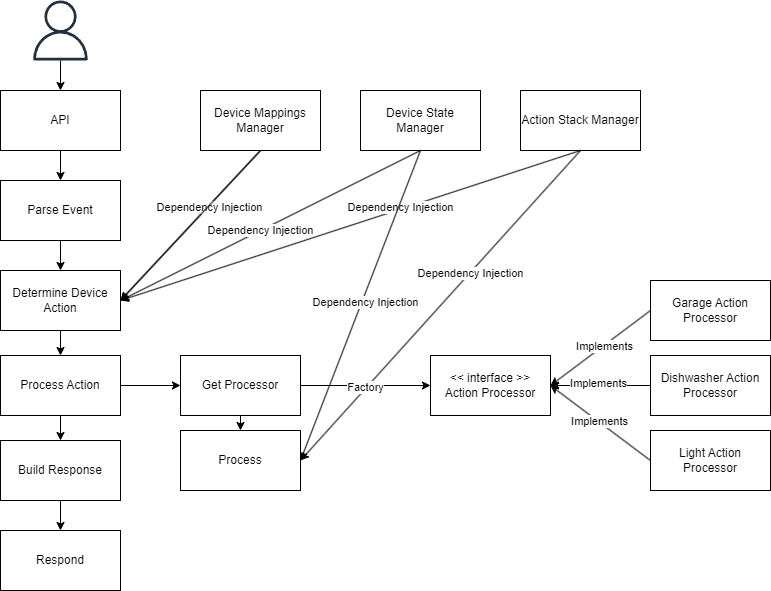

The diagram above was exported from draw.io. Its source (the exported page's mxGraphModel, read from the mxfile embedded in the PNG):
<mxGraphModel dx="1434" dy="772" grid="1" gridSize="10" guides="1" tooltips="1" connect="1" arrows="1" fold="1" page="1" pageScale="1" pageWidth="1100" pageHeight="850" background="none" math="0" shadow="0">
  <root>
    <mxCell id="0" />
    <mxCell id="1" parent="0" />
    <mxCell id="3ewk7DgCt7lvuQw6JB_--1" value="API" style="rounded=0;whiteSpace=wrap;html=1;" vertex="1" parent="1">
      <mxGeometry x="170" y="160" width="120" height="60" as="geometry" />
    </mxCell>
    <mxCell id="3ewk7DgCt7lvuQw6JB_--3" value="" style="endArrow=classic;html=1;rounded=0;" edge="1" parent="1" source="3ewk7DgCt7lvuQw6JB_--5" target="3ewk7DgCt7lvuQw6JB_--1">
      <mxGeometry width="50" height="50" relative="1" as="geometry">
        <mxPoint x="130" y="500" as="sourcePoint" />
        <mxPoint x="160" y="470" as="targetPoint" />
      </mxGeometry>
    </mxCell>
    <mxCell id="3ewk7DgCt7lvuQw6JB_--5" value="" style="sketch=0;outlineConnect=0;fontColor=#232F3E;gradientColor=none;fillColor=#232F3D;strokeColor=none;dashed=0;verticalLabelPosition=bottom;verticalAlign=top;align=center;html=1;fontSize=12;fontStyle=0;aspect=fixed;pointerEvents=1;shape=mxgraph.aws4.user;" vertex="1" parent="1">
      <mxGeometry x="200" y="70" width="60" height="60" as="geometry" />
    </mxCell>
    <mxCell id="3ewk7DgCt7lvuQw6JB_--7" value="Determine Device Action" style="rounded=0;whiteSpace=wrap;html=1;" vertex="1" parent="1">
      <mxGeometry x="170" y="340" width="120" height="60" as="geometry" />
    </mxCell>
    <mxCell id="3ewk7DgCt7lvuQw6JB_--8" value="Parse Event" style="rounded=0;whiteSpace=wrap;html=1;" vertex="1" parent="1">
      <mxGeometry x="170" y="250" width="120" height="60" as="geometry" />
    </mxCell>
    <mxCell id="3ewk7DgCt7lvuQw6JB_--9" value="Process Action" style="rounded=0;whiteSpace=wrap;html=1;" vertex="1" parent="1">
      <mxGeometry x="170" y="425" width="120" height="60" as="geometry" />
    </mxCell>
    <mxCell id="3ewk7DgCt7lvuQw6JB_--10" value="Build Response" style="rounded=0;whiteSpace=wrap;html=1;" vertex="1" parent="1">
      <mxGeometry x="170" y="510" width="120" height="60" as="geometry" />
    </mxCell>
    <mxCell id="3ewk7DgCt7lvuQw6JB_--11" value="Respond" style="rounded=0;whiteSpace=wrap;html=1;" vertex="1" parent="1">
      <mxGeometry x="170" y="600" width="120" height="60" as="geometry" />
    </mxCell>
    <mxCell id="3ewk7DgCt7lvuQw6JB_--12" value="" style="endArrow=classic;html=1;rounded=0;exitX=0.5;exitY=1;exitDx=0;exitDy=0;entryX=0.5;entryY=0;entryDx=0;entryDy=0;" edge="1" parent="1" source="3ewk7DgCt7lvuQw6JB_--1" target="3ewk7DgCt7lvuQw6JB_--8">
      <mxGeometry width="50" height="50" relative="1" as="geometry">
        <mxPoint x="50" y="240" as="sourcePoint" />
        <mxPoint x="100" y="190" as="targetPoint" />
      </mxGeometry>
    </mxCell>
    <mxCell id="3ewk7DgCt7lvuQw6JB_--13" value="" style="endArrow=classic;html=1;rounded=0;exitX=0.5;exitY=1;exitDx=0;exitDy=0;entryX=0.5;entryY=0;entryDx=0;entryDy=0;" edge="1" parent="1" source="3ewk7DgCt7lvuQw6JB_--8" target="3ewk7DgCt7lvuQw6JB_--7">
      <mxGeometry width="50" height="50" relative="1" as="geometry">
        <mxPoint x="220" y="360" as="sourcePoint" />
        <mxPoint x="270" y="310" as="targetPoint" />
      </mxGeometry>
    </mxCell>
    <mxCell id="3ewk7DgCt7lvuQw6JB_--14" value="" style="endArrow=classic;html=1;rounded=0;exitX=0.5;exitY=1;exitDx=0;exitDy=0;entryX=0.5;entryY=0;entryDx=0;entryDy=0;" edge="1" parent="1" source="3ewk7DgCt7lvuQw6JB_--7" target="3ewk7DgCt7lvuQw6JB_--9">
      <mxGeometry width="50" height="50" relative="1" as="geometry">
        <mxPoint x="40" y="430" as="sourcePoint" />
        <mxPoint x="90" y="380" as="targetPoint" />
      </mxGeometry>
    </mxCell>
    <mxCell id="3ewk7DgCt7lvuQw6JB_--16" value="" style="endArrow=classic;html=1;rounded=0;exitX=0.5;exitY=1;exitDx=0;exitDy=0;entryX=0.5;entryY=0;entryDx=0;entryDy=0;" edge="1" parent="1" source="3ewk7DgCt7lvuQw6JB_--9" target="3ewk7DgCt7lvuQw6JB_--10">
      <mxGeometry width="50" height="50" relative="1" as="geometry">
        <mxPoint x="100" y="540" as="sourcePoint" />
        <mxPoint x="150" y="490" as="targetPoint" />
      </mxGeometry>
    </mxCell>
    <mxCell id="3ewk7DgCt7lvuQw6JB_--17" value="" style="endArrow=classic;html=1;rounded=0;exitX=0.5;exitY=1;exitDx=0;exitDy=0;entryX=0.5;entryY=0;entryDx=0;entryDy=0;" edge="1" parent="1" source="3ewk7DgCt7lvuQw6JB_--10" target="3ewk7DgCt7lvuQw6JB_--11">
      <mxGeometry width="50" height="50" relative="1" as="geometry">
        <mxPoint x="40" y="640" as="sourcePoint" />
        <mxPoint x="90" y="590" as="targetPoint" />
      </mxGeometry>
    </mxCell>
    <mxCell id="3ewk7DgCt7lvuQw6JB_--19" value="Device Mappings Manager" style="rounded=0;whiteSpace=wrap;html=1;" vertex="1" parent="1">
      <mxGeometry x="370" y="160" width="120" height="60" as="geometry" />
    </mxCell>
    <mxCell id="3ewk7DgCt7lvuQw6JB_--20" value="Device State Manager" style="rounded=0;whiteSpace=wrap;html=1;" vertex="1" parent="1">
      <mxGeometry x="530" y="160" width="120" height="60" as="geometry" />
    </mxCell>
    <mxCell id="3ewk7DgCt7lvuQw6JB_--21" value="Action Stack Manager" style="rounded=0;whiteSpace=wrap;html=1;" vertex="1" parent="1">
      <mxGeometry x="690" y="160" width="120" height="60" as="geometry" />
    </mxCell>
    <mxCell id="3ewk7DgCt7lvuQw6JB_--22" value="" style="endArrow=classic;html=1;rounded=0;exitX=0.5;exitY=1;exitDx=0;exitDy=0;entryX=1;entryY=0.5;entryDx=0;entryDy=0;" edge="1" parent="1" source="3ewk7DgCt7lvuQw6JB_--19" target="3ewk7DgCt7lvuQw6JB_--7">
      <mxGeometry width="50" height="50" relative="1" as="geometry">
        <mxPoint x="440" y="300" as="sourcePoint" />
        <mxPoint x="490" y="250" as="targetPoint" />
      </mxGeometry>
    </mxCell>
    <mxCell id="3ewk7DgCt7lvuQw6JB_--36" value="Dependency Injection" style="edgeLabel;html=1;align=center;verticalAlign=middle;resizable=0;points=[];" vertex="1" connectable="0" parent="3ewk7DgCt7lvuQw6JB_--22">
      <mxGeometry x="-0.2509" y="1" relative="1" as="geometry">
        <mxPoint as="offset" />
      </mxGeometry>
    </mxCell>
    <mxCell id="3ewk7DgCt7lvuQw6JB_--23" value="" style="endArrow=classic;html=1;rounded=0;entryX=1;entryY=0.5;entryDx=0;entryDy=0;exitX=0.5;exitY=1;exitDx=0;exitDy=0;" edge="1" parent="1" source="3ewk7DgCt7lvuQw6JB_--19" target="3ewk7DgCt7lvuQw6JB_--7">
      <mxGeometry width="50" height="50" relative="1" as="geometry">
        <mxPoint x="620" y="220" as="sourcePoint" />
        <mxPoint x="490" y="360" as="targetPoint" />
      </mxGeometry>
    </mxCell>
    <mxCell id="3ewk7DgCt7lvuQw6JB_--24" value="" style="endArrow=classic;html=1;rounded=0;exitX=0.5;exitY=1;exitDx=0;exitDy=0;entryX=1;entryY=0.5;entryDx=0;entryDy=0;" edge="1" parent="1" source="3ewk7DgCt7lvuQw6JB_--21" target="3ewk7DgCt7lvuQw6JB_--7">
      <mxGeometry width="50" height="50" relative="1" as="geometry">
        <mxPoint x="430" y="500" as="sourcePoint" />
        <mxPoint x="480" y="450" as="targetPoint" />
      </mxGeometry>
    </mxCell>
    <mxCell id="3ewk7DgCt7lvuQw6JB_--34" value="Dependency Injection" style="edgeLabel;html=1;align=center;verticalAlign=middle;resizable=0;points=[];" vertex="1" connectable="0" parent="3ewk7DgCt7lvuQw6JB_--24">
      <mxGeometry x="-0.2187" y="-2" relative="1" as="geometry">
        <mxPoint as="offset" />
      </mxGeometry>
    </mxCell>
    <mxCell id="3ewk7DgCt7lvuQw6JB_--25" value="" style="endArrow=classic;html=1;rounded=0;exitX=0.5;exitY=1;exitDx=0;exitDy=0;entryX=1;entryY=0.5;entryDx=0;entryDy=0;" edge="1" parent="1" source="3ewk7DgCt7lvuQw6JB_--20" target="3ewk7DgCt7lvuQw6JB_--29">
      <mxGeometry width="50" height="50" relative="1" as="geometry">
        <mxPoint x="370" y="540" as="sourcePoint" />
        <mxPoint x="290" y="455" as="targetPoint" />
      </mxGeometry>
    </mxCell>
    <mxCell id="3ewk7DgCt7lvuQw6JB_--33" value="Dependency Injection" style="edgeLabel;html=1;align=center;verticalAlign=middle;resizable=0;points=[];" vertex="1" connectable="0" parent="3ewk7DgCt7lvuQw6JB_--25">
      <mxGeometry x="-0.0315" y="3" relative="1" as="geometry">
        <mxPoint as="offset" />
      </mxGeometry>
    </mxCell>
    <mxCell id="3ewk7DgCt7lvuQw6JB_--26" value="" style="endArrow=classic;html=1;rounded=0;entryX=1;entryY=0.5;entryDx=0;entryDy=0;exitX=0.5;exitY=1;exitDx=0;exitDy=0;" edge="1" parent="1" source="3ewk7DgCt7lvuQw6JB_--21" target="3ewk7DgCt7lvuQw6JB_--29">
      <mxGeometry width="50" height="50" relative="1" as="geometry">
        <mxPoint x="510" y="470" as="sourcePoint" />
        <mxPoint x="390" y="500" as="targetPoint" />
      </mxGeometry>
    </mxCell>
    <mxCell id="3ewk7DgCt7lvuQw6JB_--32" value="Dependency Injection" style="edgeLabel;html=1;align=center;verticalAlign=middle;resizable=0;points=[];" vertex="1" connectable="0" parent="3ewk7DgCt7lvuQw6JB_--26">
      <mxGeometry x="-0.2083" relative="1" as="geometry">
        <mxPoint as="offset" />
      </mxGeometry>
    </mxCell>
    <mxCell id="3ewk7DgCt7lvuQw6JB_--28" value="Get Processor" style="rounded=0;whiteSpace=wrap;html=1;" vertex="1" parent="1">
      <mxGeometry x="350" y="425" width="120" height="60" as="geometry" />
    </mxCell>
    <mxCell id="3ewk7DgCt7lvuQw6JB_--29" value="Process" style="rounded=0;whiteSpace=wrap;html=1;" vertex="1" parent="1">
      <mxGeometry x="350" y="500" width="120" height="60" as="geometry" />
    </mxCell>
    <mxCell id="3ewk7DgCt7lvuQw6JB_--30" value="" style="endArrow=classic;html=1;rounded=0;exitX=0.5;exitY=1;exitDx=0;exitDy=0;entryX=0.5;entryY=0;entryDx=0;entryDy=0;" edge="1" parent="1" source="3ewk7DgCt7lvuQw6JB_--28" target="3ewk7DgCt7lvuQw6JB_--29">
      <mxGeometry width="50" height="50" relative="1" as="geometry">
        <mxPoint x="780" y="630" as="sourcePoint" />
        <mxPoint x="830" y="580" as="targetPoint" />
      </mxGeometry>
    </mxCell>
    <mxCell id="3ewk7DgCt7lvuQw6JB_--31" value="" style="endArrow=classic;html=1;rounded=0;exitX=1;exitY=0.5;exitDx=0;exitDy=0;entryX=0;entryY=0.5;entryDx=0;entryDy=0;" edge="1" parent="1" source="3ewk7DgCt7lvuQw6JB_--9" target="3ewk7DgCt7lvuQw6JB_--28">
      <mxGeometry width="50" height="50" relative="1" as="geometry">
        <mxPoint x="400" y="660" as="sourcePoint" />
        <mxPoint x="450" y="610" as="targetPoint" />
      </mxGeometry>
    </mxCell>
    <mxCell id="3ewk7DgCt7lvuQw6JB_--37" value="&amp;lt;&amp;lt; interface &amp;gt;&amp;gt;&lt;div&gt;Action Processor&lt;/div&gt;" style="rounded=0;whiteSpace=wrap;html=1;" vertex="1" parent="1">
      <mxGeometry x="600" y="425" width="120" height="60" as="geometry" />
    </mxCell>
    <mxCell id="3ewk7DgCt7lvuQw6JB_--38" value="" style="endArrow=classic;html=1;rounded=0;exitX=1;exitY=0.5;exitDx=0;exitDy=0;entryX=0;entryY=0.5;entryDx=0;entryDy=0;" edge="1" parent="1" source="3ewk7DgCt7lvuQw6JB_--28" target="3ewk7DgCt7lvuQw6JB_--37">
      <mxGeometry width="50" height="50" relative="1" as="geometry">
        <mxPoint x="600" y="640" as="sourcePoint" />
        <mxPoint x="650" y="590" as="targetPoint" />
      </mxGeometry>
    </mxCell>
    <mxCell id="3ewk7DgCt7lvuQw6JB_--45" value="Factory" style="edgeLabel;html=1;align=center;verticalAlign=middle;resizable=0;points=[];" vertex="1" connectable="0" parent="3ewk7DgCt7lvuQw6JB_--38">
      <mxGeometry x="-0.0154" y="-1" relative="1" as="geometry">
        <mxPoint as="offset" />
      </mxGeometry>
    </mxCell>
    <mxCell id="3ewk7DgCt7lvuQw6JB_--39" value="Garage Action Processor" style="rounded=0;whiteSpace=wrap;html=1;" vertex="1" parent="1">
      <mxGeometry x="820" y="350" width="120" height="60" as="geometry" />
    </mxCell>
    <mxCell id="3ewk7DgCt7lvuQw6JB_--40" value="Light&lt;span style=&quot;background-color: initial;&quot;&gt;&amp;nbsp;Action Processor&lt;/span&gt;" style="rounded=0;whiteSpace=wrap;html=1;" vertex="1" parent="1">
      <mxGeometry x="820" y="500" width="120" height="60" as="geometry" />
    </mxCell>
    <mxCell id="3ewk7DgCt7lvuQw6JB_--41" value="Dishwasher Action Processor" style="rounded=0;whiteSpace=wrap;html=1;" vertex="1" parent="1">
      <mxGeometry x="820" y="425" width="120" height="60" as="geometry" />
    </mxCell>
    <mxCell id="3ewk7DgCt7lvuQw6JB_--42" value="" style="endArrow=classic;html=1;rounded=0;entryX=1;entryY=0.5;entryDx=0;entryDy=0;exitX=0;exitY=0.5;exitDx=0;exitDy=0;" edge="1" parent="1" source="3ewk7DgCt7lvuQw6JB_--39" target="3ewk7DgCt7lvuQw6JB_--37">
      <mxGeometry width="50" height="50" relative="1" as="geometry">
        <mxPoint x="810" y="420" as="sourcePoint" />
        <mxPoint x="750" y="530" as="targetPoint" />
      </mxGeometry>
    </mxCell>
    <mxCell id="3ewk7DgCt7lvuQw6JB_--46" value="Implements" style="edgeLabel;html=1;align=center;verticalAlign=middle;resizable=0;points=[];" vertex="1" connectable="0" parent="3ewk7DgCt7lvuQw6JB_--42">
      <mxGeometry x="-0.0689" y="1" relative="1" as="geometry">
        <mxPoint x="-1" as="offset" />
      </mxGeometry>
    </mxCell>
    <mxCell id="3ewk7DgCt7lvuQw6JB_--43" value="" style="endArrow=classic;html=1;rounded=0;exitX=0;exitY=0.5;exitDx=0;exitDy=0;entryX=1;entryY=0.5;entryDx=0;entryDy=0;" edge="1" parent="1" source="3ewk7DgCt7lvuQw6JB_--41" target="3ewk7DgCt7lvuQw6JB_--37">
      <mxGeometry width="50" height="50" relative="1" as="geometry">
        <mxPoint x="740" y="500" as="sourcePoint" />
        <mxPoint x="790" y="440" as="targetPoint" />
      </mxGeometry>
    </mxCell>
    <mxCell id="3ewk7DgCt7lvuQw6JB_--47" value="Implements" style="edgeLabel;html=1;align=center;verticalAlign=middle;resizable=0;points=[];" vertex="1" connectable="0" parent="3ewk7DgCt7lvuQw6JB_--43">
      <mxGeometry x="0.0667" y="-3" relative="1" as="geometry">
        <mxPoint as="offset" />
      </mxGeometry>
    </mxCell>
    <mxCell id="3ewk7DgCt7lvuQw6JB_--44" value="" style="endArrow=classic;html=1;rounded=0;entryX=1;entryY=0.5;entryDx=0;entryDy=0;exitX=0;exitY=0.5;exitDx=0;exitDy=0;" edge="1" parent="1" source="3ewk7DgCt7lvuQw6JB_--40" target="3ewk7DgCt7lvuQw6JB_--37">
      <mxGeometry width="50" height="50" relative="1" as="geometry">
        <mxPoint x="760" y="530" as="sourcePoint" />
        <mxPoint x="800" y="570" as="targetPoint" />
      </mxGeometry>
    </mxCell>
    <mxCell id="3ewk7DgCt7lvuQw6JB_--48" value="Implements" style="edgeLabel;html=1;align=center;verticalAlign=middle;resizable=0;points=[];" vertex="1" connectable="0" parent="3ewk7DgCt7lvuQw6JB_--44">
      <mxGeometry x="0.0354" y="-1" relative="1" as="geometry">
        <mxPoint as="offset" />
      </mxGeometry>
    </mxCell>
    <mxCell id="3ewk7DgCt7lvuQw6JB_--49" value="" style="endArrow=classic;html=1;rounded=0;entryX=1;entryY=0.5;entryDx=0;entryDy=0;exitX=0.5;exitY=1;exitDx=0;exitDy=0;" edge="1" parent="1" source="3ewk7DgCt7lvuQw6JB_--20" target="3ewk7DgCt7lvuQw6JB_--7">
      <mxGeometry width="50" height="50" relative="1" as="geometry">
        <mxPoint x="520" y="210" as="sourcePoint" />
        <mxPoint x="570" y="160" as="targetPoint" />
      </mxGeometry>
    </mxCell>
    <mxCell id="3ewk7DgCt7lvuQw6JB_--50" value="Dependency Injection" style="edgeLabel;html=1;align=center;verticalAlign=middle;resizable=0;points=[];" vertex="1" connectable="0" parent="3ewk7DgCt7lvuQw6JB_--49">
      <mxGeometry x="-0.2962" y="-2" relative="1" as="geometry">
        <mxPoint x="-54" y="29" as="offset" />
      </mxGeometry>
    </mxCell>
  </root>
</mxGraphModel>